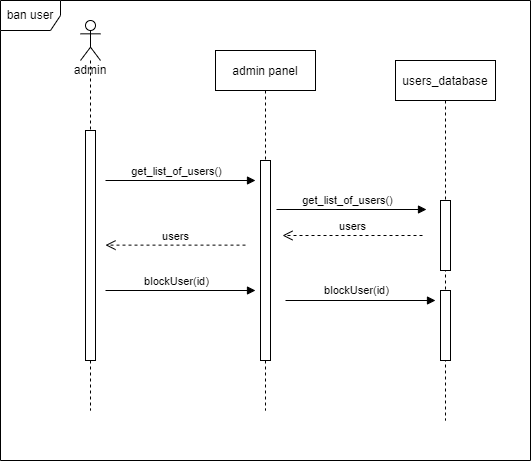

The diagram above was exported from draw.io. Its source (the exported page's mxGraphModel, read from the mxfile embedded in the PNG):
<mxGraphModel dx="1036" dy="614" grid="1" gridSize="10" guides="1" tooltips="1" connect="1" arrows="1" fold="1" page="1" pageScale="1" pageWidth="850" pageHeight="1100" math="0" shadow="0">
  <root>
    <mxCell id="0" />
    <mxCell id="1" parent="0" />
    <mxCell id="62iLxjVJGYPEeGBwEZaz-22" value="ban user" style="shape=umlFrame;whiteSpace=wrap;html=1;fillColor=none;gradientColor=none;" parent="1" vertex="1">
      <mxGeometry x="85" y="30" width="530" height="460" as="geometry" />
    </mxCell>
    <mxCell id="62iLxjVJGYPEeGBwEZaz-5" value="admin&lt;br&gt;" style="shape=umlLifeline;participant=umlActor;perimeter=lifelinePerimeter;whiteSpace=wrap;html=1;container=1;collapsible=0;recursiveResize=0;verticalAlign=top;spacingTop=36;outlineConnect=0;" parent="1" vertex="1">
      <mxGeometry x="165" y="50" width="20" height="390" as="geometry" />
    </mxCell>
    <mxCell id="3nuBFxr9cyL0pnOWT2aG-5" value="admin panel" style="shape=umlLifeline;perimeter=lifelinePerimeter;container=1;collapsible=0;recursiveResize=0;rounded=0;shadow=0;strokeWidth=1;" parent="1" vertex="1">
      <mxGeometry x="300" y="80" width="100" height="360" as="geometry" />
    </mxCell>
    <mxCell id="3nuBFxr9cyL0pnOWT2aG-6" value="" style="points=[];perimeter=orthogonalPerimeter;rounded=0;shadow=0;strokeWidth=1;" parent="3nuBFxr9cyL0pnOWT2aG-5" vertex="1">
      <mxGeometry x="45" y="110" width="10" height="200" as="geometry" />
    </mxCell>
    <mxCell id="62iLxjVJGYPEeGBwEZaz-1" value="" style="html=1;points=[];perimeter=orthogonalPerimeter;" parent="1" vertex="1">
      <mxGeometry x="170" y="160" width="10" height="230" as="geometry" />
    </mxCell>
    <object label="" sdf="sdf" id="62iLxjVJGYPEeGBwEZaz-9">
      <mxCell style="html=1;verticalAlign=bottom;endArrow=block;rounded=0;" parent="1" edge="1">
        <mxGeometry x="0.0333" y="10" width="80" relative="1" as="geometry">
          <mxPoint x="190" y="210" as="sourcePoint" />
          <mxPoint x="340" y="210" as="targetPoint" />
          <mxPoint as="offset" />
        </mxGeometry>
      </mxCell>
    </object>
    <mxCell id="62iLxjVJGYPEeGBwEZaz-23" value="get_list_of_users()" style="edgeLabel;html=1;align=center;verticalAlign=middle;resizable=0;points=[];" parent="62iLxjVJGYPEeGBwEZaz-9" vertex="1" connectable="0">
      <mxGeometry x="-0.4156" y="-1" relative="1" as="geometry">
        <mxPoint x="26" y="-11" as="offset" />
      </mxGeometry>
    </mxCell>
    <mxCell id="62iLxjVJGYPEeGBwEZaz-15" value="users_database" style="shape=umlLifeline;perimeter=lifelinePerimeter;container=1;collapsible=0;recursiveResize=0;rounded=0;shadow=0;strokeWidth=1;" parent="1" vertex="1">
      <mxGeometry x="480" y="90" width="100" height="360" as="geometry" />
    </mxCell>
    <mxCell id="62iLxjVJGYPEeGBwEZaz-16" value="" style="points=[];perimeter=orthogonalPerimeter;rounded=0;shadow=0;strokeWidth=1;" parent="62iLxjVJGYPEeGBwEZaz-15" vertex="1">
      <mxGeometry x="45" y="140" width="10" height="70" as="geometry" />
    </mxCell>
    <mxCell id="62iLxjVJGYPEeGBwEZaz-36" value="" style="points=[];perimeter=orthogonalPerimeter;rounded=0;shadow=0;strokeWidth=1;" parent="62iLxjVJGYPEeGBwEZaz-15" vertex="1">
      <mxGeometry x="45" y="230" width="10" height="70" as="geometry" />
    </mxCell>
    <mxCell id="62iLxjVJGYPEeGBwEZaz-18" value="users" style="html=1;verticalAlign=bottom;endArrow=open;dashed=1;endSize=8;rounded=0;" parent="1" edge="1">
      <mxGeometry relative="1" as="geometry">
        <mxPoint x="507" y="265" as="sourcePoint" />
        <mxPoint x="367" y="265" as="targetPoint" />
      </mxGeometry>
    </mxCell>
    <object label="" sdf="sdf" id="62iLxjVJGYPEeGBwEZaz-28">
      <mxCell style="html=1;verticalAlign=bottom;endArrow=block;rounded=0;" parent="1" edge="1">
        <mxGeometry x="0.0333" y="10" width="80" relative="1" as="geometry">
          <mxPoint x="361" y="238.99999999999997" as="sourcePoint" />
          <mxPoint x="511" y="238.99999999999997" as="targetPoint" />
          <mxPoint as="offset" />
        </mxGeometry>
      </mxCell>
    </object>
    <mxCell id="62iLxjVJGYPEeGBwEZaz-29" value="get_list_of_users()" style="edgeLabel;html=1;align=center;verticalAlign=middle;resizable=0;points=[];" parent="62iLxjVJGYPEeGBwEZaz-28" vertex="1" connectable="0">
      <mxGeometry x="-0.4156" y="-1" relative="1" as="geometry">
        <mxPoint x="26" y="-11" as="offset" />
      </mxGeometry>
    </mxCell>
    <mxCell id="62iLxjVJGYPEeGBwEZaz-31" value="users" style="html=1;verticalAlign=bottom;endArrow=open;dashed=1;endSize=8;rounded=0;" parent="1" edge="1">
      <mxGeometry relative="1" as="geometry">
        <mxPoint x="330" y="274.62999999999977" as="sourcePoint" />
        <mxPoint x="190" y="274.62999999999977" as="targetPoint" />
      </mxGeometry>
    </mxCell>
    <object label="" sdf="sdf" id="62iLxjVJGYPEeGBwEZaz-32">
      <mxCell style="html=1;verticalAlign=bottom;endArrow=block;rounded=0;" parent="1" edge="1">
        <mxGeometry x="0.0333" y="10" width="80" relative="1" as="geometry">
          <mxPoint x="190" y="320" as="sourcePoint" />
          <mxPoint x="340" y="320" as="targetPoint" />
          <mxPoint as="offset" />
        </mxGeometry>
      </mxCell>
    </object>
    <mxCell id="62iLxjVJGYPEeGBwEZaz-33" value="blockUser(id)" style="edgeLabel;html=1;align=center;verticalAlign=middle;resizable=0;points=[];" parent="62iLxjVJGYPEeGBwEZaz-32" vertex="1" connectable="0">
      <mxGeometry x="-0.4156" y="-1" relative="1" as="geometry">
        <mxPoint x="26" y="-11" as="offset" />
      </mxGeometry>
    </mxCell>
    <object label="" sdf="sdf" id="62iLxjVJGYPEeGBwEZaz-37">
      <mxCell style="html=1;verticalAlign=bottom;endArrow=block;rounded=0;" parent="1" edge="1">
        <mxGeometry x="0.0333" y="10" width="80" relative="1" as="geometry">
          <mxPoint x="370" y="329.9999999999998" as="sourcePoint" />
          <mxPoint x="520" y="329.9999999999998" as="targetPoint" />
          <mxPoint as="offset" />
        </mxGeometry>
      </mxCell>
    </object>
    <mxCell id="62iLxjVJGYPEeGBwEZaz-38" value="blockUser(id)" style="edgeLabel;html=1;align=center;verticalAlign=middle;resizable=0;points=[];" parent="62iLxjVJGYPEeGBwEZaz-37" vertex="1" connectable="0">
      <mxGeometry x="-0.4156" y="-1" relative="1" as="geometry">
        <mxPoint x="26" y="-11" as="offset" />
      </mxGeometry>
    </mxCell>
  </root>
</mxGraphModel>